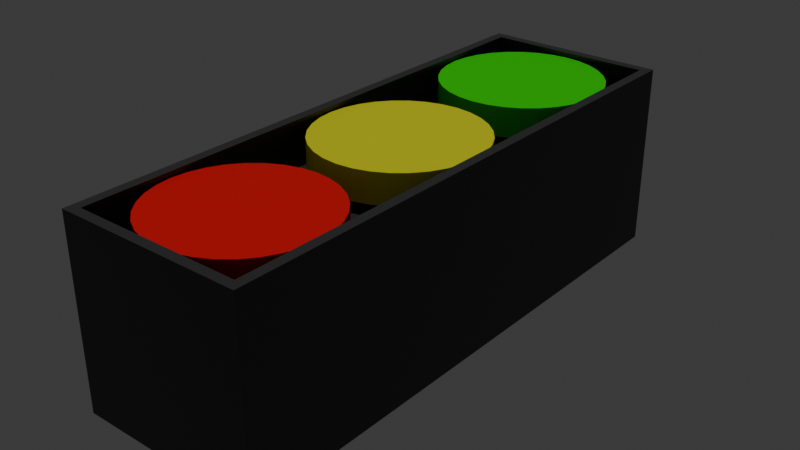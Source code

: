 # Source: TrafficLights.blend  (saved by Blender 5.1.29; exported with 4.5.12 LTS)
import bpy
from mathutils import Matrix  # noqa: F401  (used for matrix-valued properties, if any)

bpy.ops.wm.read_factory_settings(use_empty=True)
scene = bpy.context.scene
scene.name = 'Scene'

# ---- collections
col_collection = bpy.data.collections.new('Collection'); scene.collection.children.link(col_collection)

# ---- materials (node trees are filled in below, after node groups)
mat_mtrafficlights = bpy.data.materials.new('MTrafficLights')
mat_mtrafficlights.alpha_threshold = 0.0
mat_mtrafficlights.use_backface_culling_lightprobe_volume = False
mat_mtrafficlights.roughness = 0.5
mat_mtrafficlights.line_color = (0.0, 0.0, 0.0, 1.0)
mat_myellowlight = bpy.data.materials.new('MYellowLight')
mat_mgreenlight = bpy.data.materials.new('MGreenLight')
mat_mredlight = bpy.data.materials.new('MRedLight')

# ---- material node trees
mat_mtrafficlights.use_nodes = True; mat_mtrafficlights.node_tree.nodes.clear()
_N = mat_mtrafficlights.node_tree.nodes; _L = mat_mtrafficlights.node_tree.links
n0 = _N.new('ShaderNodeOutputMaterial'); n0.name = 'Material Output'; n0.location = (200, 100)
n1 = _N.new('ShaderNodeBsdfPrincipled'); n1.name = 'Principled BSDF'; n1.location = (-200, 100)
n1.inputs[0].default_value = (0.04271, 0.04271, 0.04271, 1.0)
_L.new(n1.outputs[0], n0.inputs[0])
n0.is_active_output = True
mat_myellowlight.use_nodes = True; mat_myellowlight.node_tree.nodes.clear()
_N = mat_myellowlight.node_tree.nodes; _L = mat_myellowlight.node_tree.links
n0 = _N.new('ShaderNodeBsdfPrincipled'); n0.name = 'Principled BSDF'; n0.location = (-200, 100)
n0.inputs[0].default_value = (1.0, 1.0, 0.0001065, 1.0)
n0.inputs[27].default_value = (1.0, 1.0, 0.0, 1.0)
n1 = _N.new('ShaderNodeOutputMaterial'); n1.name = 'Material Output'; n1.location = (200, 100)
_L.new(n0.outputs[0], n1.inputs[0])
n1.is_active_output = True
mat_mgreenlight.use_nodes = True; mat_mgreenlight.node_tree.nodes.clear()
_N = mat_mgreenlight.node_tree.nodes; _L = mat_mgreenlight.node_tree.links
n0 = _N.new('ShaderNodeBsdfPrincipled'); n0.name = 'Principled BSDF'; n0.location = (-200, 100)
n0.inputs[0].default_value = (0.0, 1.0, 0.0, 1.0)
n0.inputs[27].default_value = (0.0, 1.0, 0.0, 1.0)
n1 = _N.new('ShaderNodeOutputMaterial'); n1.name = 'Material Output'; n1.location = (200, 100)
_L.new(n0.outputs[0], n1.inputs[0])
n1.is_active_output = True
mat_mredlight.use_nodes = True; mat_mredlight.node_tree.nodes.clear()
_N = mat_mredlight.node_tree.nodes; _L = mat_mredlight.node_tree.links
n0 = _N.new('ShaderNodeBsdfPrincipled'); n0.name = 'Principled BSDF'; n0.location = (-200, 100)
n0.inputs[0].default_value = (1.0, 0.0, 0.0, 1.0)
n0.inputs[27].default_value = (1.0, 0.0, 0.0, 1.0)
n1 = _N.new('ShaderNodeOutputMaterial'); n1.name = 'Material Output'; n1.location = (200, 100)
_L.new(n0.outputs[0], n1.inputs[0])
n1.is_active_output = True

# ---- world
world_world = bpy.data.worlds.new('World'); scene.world = world_world
world_world.use_nodes = True; world_world.node_tree.nodes.clear()
_N = world_world.node_tree.nodes; _L = world_world.node_tree.links
n0 = _N.new('ShaderNodeOutputWorld'); n0.name = 'World Output'; n0.location = (200, 100)
n1 = _N.new('ShaderNodeBackground'); n1.name = 'Background'; n1.location = (-200, 100)
n1.inputs[0].default_value = (0.05088, 0.05088, 0.05088, 1.0)
_L.new(n1.outputs[0], n0.inputs[0])
n0.is_active_output = True
world_world.color = (0.05088, 0.05088, 0.05088)
world_world.sun_shadow_jitter_overblur = 0.0

# ---- lights
light_sun = bpy.data.lights.new('Sun', 'SUN')
light_sun.energy = 1.0

# ---- meshes
me_cube = bpy.data.meshes.new('Cube')
me_cube.from_pydata([(0.8963, 2.896, 1.0), (1.0, 3.0, -1.0), (0.8963, -2.896, 1.0), (1.0, -3.0, -1.0), (-0.8963, 2.896, 1.0), (-1.0, 3.0, -1.0), (-0.8963, -2.896, 1.0), (-1.0, -3.0, -1.0), (1.0, -3.0, 1.0), (-1.0, -3.0, 1.0), (1.0, 3.0, 1.0), (-1.0, 3.0, 1.0), (0.8963, -2.896, 0.5103), (-0.8963, -2.896, 0.5103), (0.8963, 2.896, 0.5103), (-0.8963, 2.896, 0.5103)], [], [(4, 6, 13, 15), (3, 8, 9, 7), (7, 9, 11, 5), (5, 1, 3, 7), (1, 10, 8, 3), (5, 11, 10, 1), (2, 6, 9, 8), (0, 2, 8, 10), (6, 4, 11, 9), (4, 0, 10, 11), (14, 15, 13, 12), (6, 2, 12, 13), (0, 4, 15, 14), (2, 0, 14, 12)])
_uv = me_cube.uv_layers.new(name='UVMap')
_uv.uv.foreach_set('vector', [0.862, 0.5043, 0.862, 0.7457, 0.862, 0.7457, 0.862, 0.5043, 0.375, 0.75, 0.625, 0.75, 0.625, 1.0, 0.375, 1.0, 0.375, 0.0, 0.625, 0.0, 0.625, 0.25, 0.375, 0.25, 0.125, 0.5, 0.375, 0.5, 0.375, 0.75, 0.125, 0.75, 0.375, 0.5, 0.625, 0.5, 0.625, 0.75, 0.375, 0.75, 0.375, 0.25, 0.625, 0.25, 0.625, 0.5, 0.375, 0.5, 0.638, 0.7457, 0.862, 0.7457, 0.875, 0.75, 0.625, 0.75, 0.638, 0.5043, 0.638, 0.7457, 0.625, 0.75, 0.625, 0.5, 0.862, 0.7457, 0.862, 0.5043, 0.875, 0.5, 0.875, 0.75, 0.862, 0.5043, 0.638, 0.5043, 0.625, 0.5, 0.875, 0.5, 0.638, 0.5043, 0.862, 0.5043, 0.862, 0.7457, 0.638, 0.7457, 0.862, 0.7457, 0.638, 0.7457, 0.638, 0.7457, 0.862, 0.7457, 0.638, 0.5043, 0.862, 0.5043, 0.862, 0.5043, 0.638, 0.5043, 0.638, 0.7457, 0.638, 0.5043, 0.638, 0.5043, 0.638, 0.7457])
me_cube.materials.append(mat_mtrafficlights)
me_cube.use_mirror_vertex_groups = False
me_cube.update()
me_cylinder = bpy.data.meshes.new('Cylinder')
me_cylinder.from_pydata([(1.462e-09, 0.8792, 0.6292), (1.462e-09, 0.8792, 0.9501), (0.1715, 0.8623, 0.6292), (0.1715, 0.8623, 0.9501), (0.3365, 0.8123, 0.6292), (0.3365, 0.8123, 0.9501), (0.4885, 0.7311, 0.6292), (0.4885, 0.7311, 0.9501), (0.6217, 0.6217, 0.6292), (0.6217, 0.6217, 0.9501), (0.7311, 0.4885, 0.6292), (0.7311, 0.4885, 0.9501), (0.8123, 0.3365, 0.6292), (0.8123, 0.3365, 0.9501), (0.8623, 0.1715, 0.6292), (0.8623, 0.1715, 0.9501), (0.8792, 2.25e-10, 0.6292), (0.8792, 2.25e-10, 0.9501), (0.8623, -0.1715, 0.6292), (0.8623, -0.1715, 0.9501), (0.8123, -0.3365, 0.6292), (0.8123, -0.3365, 0.9501), (0.7311, -0.4885, 0.6292), (0.7311, -0.4885, 0.9501), (0.6217, -0.6217, 0.6292), (0.6217, -0.6217, 0.9501), (0.4885, -0.7311, 0.6292), (0.4885, -0.7311, 0.9501), (0.3365, -0.8123, 0.6292), (0.3365, -0.8123, 0.9501), (0.1715, -0.8623, 0.6292), (0.1715, -0.8623, 0.9501), (1.462e-09, -0.8792, 0.6292), (1.462e-09, -0.8792, 0.9501), (-0.1715, -0.8623, 0.6292), (-0.1715, -0.8623, 0.9501), (-0.3365, -0.8123, 0.6292), (-0.3365, -0.8123, 0.9501), (-0.4885, -0.7311, 0.6292), (-0.4885, -0.7311, 0.9501), (-0.6217, -0.6217, 0.6292), (-0.6217, -0.6217, 0.9501), (-0.7311, -0.4885, 0.6292), (-0.7311, -0.4885, 0.9501), (-0.8123, -0.3365, 0.6292), (-0.8123, -0.3365, 0.9501), (-0.8623, -0.1715, 0.6292), (-0.8623, -0.1715, 0.9501), (-0.8792, 2.25e-10, 0.6292), (-0.8792, 2.25e-10, 0.9501), (-0.8623, 0.1715, 0.6292), (-0.8623, 0.1715, 0.9501), (-0.8123, 0.3365, 0.6292), (-0.8123, 0.3365, 0.9501), (-0.7311, 0.4885, 0.6292), (-0.7311, 0.4885, 0.9501), (-0.6217, 0.6217, 0.6292), (-0.6217, 0.6217, 0.9501), (-0.4885, 0.7311, 0.6292), (-0.4885, 0.7311, 0.9501), (-0.3365, 0.8123, 0.6292), (-0.3365, 0.8123, 0.9501), (-0.1715, 0.8623, 0.6292), (-0.1715, 0.8623, 0.9501)], [], [(0, 1, 3, 2), (2, 3, 5, 4), (4, 5, 7, 6), (6, 7, 9, 8), (8, 9, 11, 10), (10, 11, 13, 12), (12, 13, 15, 14), (14, 15, 17, 16), (16, 17, 19, 18), (18, 19, 21, 20), (20, 21, 23, 22), (22, 23, 25, 24), (24, 25, 27, 26), (26, 27, 29, 28), (28, 29, 31, 30), (30, 31, 33, 32), (32, 33, 35, 34), (34, 35, 37, 36), (36, 37, 39, 38), (38, 39, 41, 40), (40, 41, 43, 42), (42, 43, 45, 44), (44, 45, 47, 46), (46, 47, 49, 48), (48, 49, 51, 50), (50, 51, 53, 52), (52, 53, 55, 54), (54, 55, 57, 56), (56, 57, 59, 58), (58, 59, 61, 60), (3, 1, 63, 61, 59, 57, 55, 53, 51, 49, 47, 45, 43, 41, 39, 37, 35, 33, 31, 29, 27, 25, 23, 21, 19, 17, 15, 13, 11, 9, 7, 5), (60, 61, 63, 62), (62, 63, 1, 0), (0, 2, 4, 6, 8, 10, 12, 14, 16, 18, 20, 22, 24, 26, 28, 30, 32, 34, 36, 38, 40, 42, 44, 46, 48, 50, 52, 54, 56, 58, 60, 62)])
_uv = me_cylinder.uv_layers.new(name='UVMap')
_uv.uv.foreach_set('vector', [1.0, 0.5, 1.0, 1.0, 0.9688, 1.0, 0.9688, 0.5, 0.9688, 0.5, 0.9688, 1.0, 0.9375, 1.0, 0.9375, 0.5, 0.9375, 0.5, 0.9375, 1.0, 0.9062, 1.0, 0.9062, 0.5, 0.9062, 0.5, 0.9062, 1.0, 0.875, 1.0, 0.875, 0.5, 0.875, 0.5, 0.875, 1.0, 0.8438, 1.0, 0.8438, 0.5, 0.8438, 0.5, 0.8438, 1.0, 0.8125, 1.0, 0.8125, 0.5, 0.8125, 0.5, 0.8125, 1.0, 0.7812, 1.0, 0.7812, 0.5, 0.7812, 0.5, 0.7812, 1.0, 0.75, 1.0, 0.75, 0.5, 0.75, 0.5, 0.75, 1.0, 0.7188, 1.0, 0.7188, 0.5, 0.7188, 0.5, 0.7188, 1.0, 0.6875, 1.0, 0.6875, 0.5, 0.6875, 0.5, 0.6875, 1.0, 0.6562, 1.0, 0.6562, 0.5, 0.6562, 0.5, 0.6562, 1.0, 0.625, 1.0, 0.625, 0.5, 0.625, 0.5, 0.625, 1.0, 0.5938, 1.0, 0.5938, 0.5, 0.5938, 0.5, 0.5938, 1.0, 0.5625, 1.0, 0.5625, 0.5, 0.5625, 0.5, 0.5625, 1.0, 0.5312, 1.0, 0.5312, 0.5, 0.5312, 0.5, 0.5312, 1.0, 0.5, 1.0, 0.5, 0.5, 0.5, 0.5, 0.5, 1.0, 0.4688, 1.0, 0.4688, 0.5, 0.4688, 0.5, 0.4688, 1.0, 0.4375, 1.0, 0.4375, 0.5, 0.4375, 0.5, 0.4375, 1.0, 0.4062, 1.0, 0.4062, 0.5, 0.4062, 0.5, 0.4062, 1.0, 0.375, 1.0, 0.375, 0.5, 0.375, 0.5, 0.375, 1.0, 0.3438, 1.0, 0.3438, 0.5, 0.3438, 0.5, 0.3438, 1.0, 0.3125, 1.0, 0.3125, 0.5, 0.3125, 0.5, 0.3125, 1.0, 0.2812, 1.0, 0.2812, 0.5, 0.2812, 0.5, 0.2812, 1.0, 0.25, 1.0, 0.25, 0.5, 0.25, 0.5, 0.25, 1.0, 0.2188, 1.0, 0.2188, 0.5, 0.2188, 0.5, 0.2188, 1.0, 0.1875, 1.0, 0.1875, 0.5, 0.1875, 0.5, 0.1875, 1.0, 0.1562, 1.0, 0.1562, 0.5, 0.1562, 0.5, 0.1562, 1.0, 0.125, 1.0, 0.125, 0.5, 0.125, 0.5, 0.125, 1.0, 0.09375, 1.0, 0.09375, 0.5, 0.09375, 0.5, 0.09375, 1.0, 0.0625, 1.0, 0.0625, 0.5, 0.2968, 0.4854, 0.25, 0.49, 0.2032, 0.4854, 0.1582, 0.4717, 0.1167, 0.4496, 0.08029, 0.4197, 0.05045, 0.3833, 0.02827, 0.3418, 0.01461, 0.2968, 0.01, 0.25, 0.01461, 0.2032, 0.02827, 0.1582, 0.05045, 0.1167, 0.08029, 0.08029, 0.1167, 0.05045, 0.1582, 0.02827, 0.2032, 0.01461, 0.25, 0.01, 0.2968, 0.01461, 0.3418, 0.02827, 0.3833, 0.05045, 0.4197, 0.08029, 0.4496, 0.1167, 0.4717, 0.1582, 0.4854, 0.2032, 0.49, 0.25, 0.4854, 0.2968, 0.4717, 0.3418, 0.4496, 0.3833, 0.4197, 0.4197, 0.3833, 0.4496, 0.3418, 0.4717, 0.0625, 0.5, 0.0625, 1.0, 0.03125, 1.0, 0.03125, 0.5, 0.03125, 0.5, 0.03125, 1.0, 0.0, 1.0, 0.0, 0.5, 0.75, 0.49, 0.7968, 0.4854, 0.8418, 0.4717, 0.8833, 0.4496, 0.9197, 0.4197, 0.9496, 0.3833, 0.9717, 0.3418, 0.9854, 0.2968, 0.99, 0.25, 0.9854, 0.2032, 0.9717, 0.1582, 0.9496, 0.1167, 0.9197, 0.08029, 0.8833, 0.05045, 0.8418, 0.02827, 0.7968, 0.01461, 0.75, 0.01, 0.7032, 0.01461, 0.6582, 0.02827, 0.6167, 0.05045, 0.5803, 0.08029, 0.5504, 0.1167, 0.5283, 0.1582, 0.5146, 0.2032, 0.51, 0.25, 0.5146, 0.2968, 0.5283, 0.3418, 0.5504, 0.3833, 0.5803, 0.4197, 0.6167, 0.4496, 0.6582, 0.4717, 0.7032, 0.4854])
me_cylinder.materials.append(mat_myellowlight)
me_cylinder.update()
me_cylinder_001 = bpy.data.meshes.new('Cylinder.001')
me_cylinder_001.from_pydata([(1.462e-09, 0.8792, 0.6292), (1.462e-09, 0.8792, 0.9501), (0.1715, 0.8623, 0.6292), (0.1715, 0.8623, 0.9501), (0.3365, 0.8123, 0.6292), (0.3365, 0.8123, 0.9501), (0.4885, 0.7311, 0.6292), (0.4885, 0.7311, 0.9501), (0.6217, 0.6217, 0.6292), (0.6217, 0.6217, 0.9501), (0.7311, 0.4885, 0.6292), (0.7311, 0.4885, 0.9501), (0.8123, 0.3365, 0.6292), (0.8123, 0.3365, 0.9501), (0.8623, 0.1715, 0.6292), (0.8623, 0.1715, 0.9501), (0.8792, 2.25e-10, 0.6292), (0.8792, 2.25e-10, 0.9501), (0.8623, -0.1715, 0.6292), (0.8623, -0.1715, 0.9501), (0.8123, -0.3365, 0.6292), (0.8123, -0.3365, 0.9501), (0.7311, -0.4885, 0.6292), (0.7311, -0.4885, 0.9501), (0.6217, -0.6217, 0.6292), (0.6217, -0.6217, 0.9501), (0.4885, -0.7311, 0.6292), (0.4885, -0.7311, 0.9501), (0.3365, -0.8123, 0.6292), (0.3365, -0.8123, 0.9501), (0.1715, -0.8623, 0.6292), (0.1715, -0.8623, 0.9501), (1.462e-09, -0.8792, 0.6292), (1.462e-09, -0.8792, 0.9501), (-0.1715, -0.8623, 0.6292), (-0.1715, -0.8623, 0.9501), (-0.3365, -0.8123, 0.6292), (-0.3365, -0.8123, 0.9501), (-0.4885, -0.7311, 0.6292), (-0.4885, -0.7311, 0.9501), (-0.6217, -0.6217, 0.6292), (-0.6217, -0.6217, 0.9501), (-0.7311, -0.4885, 0.6292), (-0.7311, -0.4885, 0.9501), (-0.8123, -0.3365, 0.6292), (-0.8123, -0.3365, 0.9501), (-0.8623, -0.1715, 0.6292), (-0.8623, -0.1715, 0.9501), (-0.8792, 2.25e-10, 0.6292), (-0.8792, 2.25e-10, 0.9501), (-0.8623, 0.1715, 0.6292), (-0.8623, 0.1715, 0.9501), (-0.8123, 0.3365, 0.6292), (-0.8123, 0.3365, 0.9501), (-0.7311, 0.4885, 0.6292), (-0.7311, 0.4885, 0.9501), (-0.6217, 0.6217, 0.6292), (-0.6217, 0.6217, 0.9501), (-0.4885, 0.7311, 0.6292), (-0.4885, 0.7311, 0.9501), (-0.3365, 0.8123, 0.6292), (-0.3365, 0.8123, 0.9501), (-0.1715, 0.8623, 0.6292), (-0.1715, 0.8623, 0.9501)], [], [(0, 1, 3, 2), (2, 3, 5, 4), (4, 5, 7, 6), (6, 7, 9, 8), (8, 9, 11, 10), (10, 11, 13, 12), (12, 13, 15, 14), (14, 15, 17, 16), (16, 17, 19, 18), (18, 19, 21, 20), (20, 21, 23, 22), (22, 23, 25, 24), (24, 25, 27, 26), (26, 27, 29, 28), (28, 29, 31, 30), (30, 31, 33, 32), (32, 33, 35, 34), (34, 35, 37, 36), (36, 37, 39, 38), (38, 39, 41, 40), (40, 41, 43, 42), (42, 43, 45, 44), (44, 45, 47, 46), (46, 47, 49, 48), (48, 49, 51, 50), (50, 51, 53, 52), (52, 53, 55, 54), (54, 55, 57, 56), (56, 57, 59, 58), (58, 59, 61, 60), (3, 1, 63, 61, 59, 57, 55, 53, 51, 49, 47, 45, 43, 41, 39, 37, 35, 33, 31, 29, 27, 25, 23, 21, 19, 17, 15, 13, 11, 9, 7, 5), (60, 61, 63, 62), (62, 63, 1, 0), (0, 2, 4, 6, 8, 10, 12, 14, 16, 18, 20, 22, 24, 26, 28, 30, 32, 34, 36, 38, 40, 42, 44, 46, 48, 50, 52, 54, 56, 58, 60, 62)])
_uv = me_cylinder_001.uv_layers.new(name='UVMap')
_uv.uv.foreach_set('vector', [1.0, 0.5, 1.0, 1.0, 0.9688, 1.0, 0.9688, 0.5, 0.9688, 0.5, 0.9688, 1.0, 0.9375, 1.0, 0.9375, 0.5, 0.9375, 0.5, 0.9375, 1.0, 0.9062, 1.0, 0.9062, 0.5, 0.9062, 0.5, 0.9062, 1.0, 0.875, 1.0, 0.875, 0.5, 0.875, 0.5, 0.875, 1.0, 0.8438, 1.0, 0.8438, 0.5, 0.8438, 0.5, 0.8438, 1.0, 0.8125, 1.0, 0.8125, 0.5, 0.8125, 0.5, 0.8125, 1.0, 0.7812, 1.0, 0.7812, 0.5, 0.7812, 0.5, 0.7812, 1.0, 0.75, 1.0, 0.75, 0.5, 0.75, 0.5, 0.75, 1.0, 0.7188, 1.0, 0.7188, 0.5, 0.7188, 0.5, 0.7188, 1.0, 0.6875, 1.0, 0.6875, 0.5, 0.6875, 0.5, 0.6875, 1.0, 0.6562, 1.0, 0.6562, 0.5, 0.6562, 0.5, 0.6562, 1.0, 0.625, 1.0, 0.625, 0.5, 0.625, 0.5, 0.625, 1.0, 0.5938, 1.0, 0.5938, 0.5, 0.5938, 0.5, 0.5938, 1.0, 0.5625, 1.0, 0.5625, 0.5, 0.5625, 0.5, 0.5625, 1.0, 0.5312, 1.0, 0.5312, 0.5, 0.5312, 0.5, 0.5312, 1.0, 0.5, 1.0, 0.5, 0.5, 0.5, 0.5, 0.5, 1.0, 0.4688, 1.0, 0.4688, 0.5, 0.4688, 0.5, 0.4688, 1.0, 0.4375, 1.0, 0.4375, 0.5, 0.4375, 0.5, 0.4375, 1.0, 0.4062, 1.0, 0.4062, 0.5, 0.4062, 0.5, 0.4062, 1.0, 0.375, 1.0, 0.375, 0.5, 0.375, 0.5, 0.375, 1.0, 0.3438, 1.0, 0.3438, 0.5, 0.3438, 0.5, 0.3438, 1.0, 0.3125, 1.0, 0.3125, 0.5, 0.3125, 0.5, 0.3125, 1.0, 0.2812, 1.0, 0.2812, 0.5, 0.2812, 0.5, 0.2812, 1.0, 0.25, 1.0, 0.25, 0.5, 0.25, 0.5, 0.25, 1.0, 0.2188, 1.0, 0.2188, 0.5, 0.2188, 0.5, 0.2188, 1.0, 0.1875, 1.0, 0.1875, 0.5, 0.1875, 0.5, 0.1875, 1.0, 0.1562, 1.0, 0.1562, 0.5, 0.1562, 0.5, 0.1562, 1.0, 0.125, 1.0, 0.125, 0.5, 0.125, 0.5, 0.125, 1.0, 0.09375, 1.0, 0.09375, 0.5, 0.09375, 0.5, 0.09375, 1.0, 0.0625, 1.0, 0.0625, 0.5, 0.2968, 0.4854, 0.25, 0.49, 0.2032, 0.4854, 0.1582, 0.4717, 0.1167, 0.4496, 0.08029, 0.4197, 0.05045, 0.3833, 0.02827, 0.3418, 0.01461, 0.2968, 0.01, 0.25, 0.01461, 0.2032, 0.02827, 0.1582, 0.05045, 0.1167, 0.08029, 0.08029, 0.1167, 0.05045, 0.1582, 0.02827, 0.2032, 0.01461, 0.25, 0.01, 0.2968, 0.01461, 0.3418, 0.02827, 0.3833, 0.05045, 0.4197, 0.08029, 0.4496, 0.1167, 0.4717, 0.1582, 0.4854, 0.2032, 0.49, 0.25, 0.4854, 0.2968, 0.4717, 0.3418, 0.4496, 0.3833, 0.4197, 0.4197, 0.3833, 0.4496, 0.3418, 0.4717, 0.0625, 0.5, 0.0625, 1.0, 0.03125, 1.0, 0.03125, 0.5, 0.03125, 0.5, 0.03125, 1.0, 0.0, 1.0, 0.0, 0.5, 0.75, 0.49, 0.7968, 0.4854, 0.8418, 0.4717, 0.8833, 0.4496, 0.9197, 0.4197, 0.9496, 0.3833, 0.9717, 0.3418, 0.9854, 0.2968, 0.99, 0.25, 0.9854, 0.2032, 0.9717, 0.1582, 0.9496, 0.1167, 0.9197, 0.08029, 0.8833, 0.05045, 0.8418, 0.02827, 0.7968, 0.01461, 0.75, 0.01, 0.7032, 0.01461, 0.6582, 0.02827, 0.6167, 0.05045, 0.5803, 0.08029, 0.5504, 0.1167, 0.5283, 0.1582, 0.5146, 0.2032, 0.51, 0.25, 0.5146, 0.2968, 0.5283, 0.3418, 0.5504, 0.3833, 0.5803, 0.4197, 0.6167, 0.4496, 0.6582, 0.4717, 0.7032, 0.4854])
me_cylinder_001.materials.append(mat_mgreenlight)
me_cylinder_001.update()
me_cylinder_002 = bpy.data.meshes.new('Cylinder.002')
me_cylinder_002.from_pydata([(1.462e-09, 0.8792, 0.6292), (1.462e-09, 0.8792, 0.9501), (0.1715, 0.8623, 0.6292), (0.1715, 0.8623, 0.9501), (0.3365, 0.8123, 0.6292), (0.3365, 0.8123, 0.9501), (0.4885, 0.7311, 0.6292), (0.4885, 0.7311, 0.9501), (0.6217, 0.6217, 0.6292), (0.6217, 0.6217, 0.9501), (0.7311, 0.4885, 0.6292), (0.7311, 0.4885, 0.9501), (0.8123, 0.3365, 0.6292), (0.8123, 0.3365, 0.9501), (0.8623, 0.1715, 0.6292), (0.8623, 0.1715, 0.9501), (0.8792, 2.25e-10, 0.6292), (0.8792, 2.25e-10, 0.9501), (0.8623, -0.1715, 0.6292), (0.8623, -0.1715, 0.9501), (0.8123, -0.3365, 0.6292), (0.8123, -0.3365, 0.9501), (0.7311, -0.4885, 0.6292), (0.7311, -0.4885, 0.9501), (0.6217, -0.6217, 0.6292), (0.6217, -0.6217, 0.9501), (0.4885, -0.7311, 0.6292), (0.4885, -0.7311, 0.9501), (0.3365, -0.8123, 0.6292), (0.3365, -0.8123, 0.9501), (0.1715, -0.8623, 0.6292), (0.1715, -0.8623, 0.9501), (1.462e-09, -0.8792, 0.6292), (1.462e-09, -0.8792, 0.9501), (-0.1715, -0.8623, 0.6292), (-0.1715, -0.8623, 0.9501), (-0.3365, -0.8123, 0.6292), (-0.3365, -0.8123, 0.9501), (-0.4885, -0.7311, 0.6292), (-0.4885, -0.7311, 0.9501), (-0.6217, -0.6217, 0.6292), (-0.6217, -0.6217, 0.9501), (-0.7311, -0.4885, 0.6292), (-0.7311, -0.4885, 0.9501), (-0.8123, -0.3365, 0.6292), (-0.8123, -0.3365, 0.9501), (-0.8623, -0.1715, 0.6292), (-0.8623, -0.1715, 0.9501), (-0.8792, 2.25e-10, 0.6292), (-0.8792, 2.25e-10, 0.9501), (-0.8623, 0.1715, 0.6292), (-0.8623, 0.1715, 0.9501), (-0.8123, 0.3365, 0.6292), (-0.8123, 0.3365, 0.9501), (-0.7311, 0.4885, 0.6292), (-0.7311, 0.4885, 0.9501), (-0.6217, 0.6217, 0.6292), (-0.6217, 0.6217, 0.9501), (-0.4885, 0.7311, 0.6292), (-0.4885, 0.7311, 0.9501), (-0.3365, 0.8123, 0.6292), (-0.3365, 0.8123, 0.9501), (-0.1715, 0.8623, 0.6292), (-0.1715, 0.8623, 0.9501)], [], [(0, 1, 3, 2), (2, 3, 5, 4), (4, 5, 7, 6), (6, 7, 9, 8), (8, 9, 11, 10), (10, 11, 13, 12), (12, 13, 15, 14), (14, 15, 17, 16), (16, 17, 19, 18), (18, 19, 21, 20), (20, 21, 23, 22), (22, 23, 25, 24), (24, 25, 27, 26), (26, 27, 29, 28), (28, 29, 31, 30), (30, 31, 33, 32), (32, 33, 35, 34), (34, 35, 37, 36), (36, 37, 39, 38), (38, 39, 41, 40), (40, 41, 43, 42), (42, 43, 45, 44), (44, 45, 47, 46), (46, 47, 49, 48), (48, 49, 51, 50), (50, 51, 53, 52), (52, 53, 55, 54), (54, 55, 57, 56), (56, 57, 59, 58), (58, 59, 61, 60), (3, 1, 63, 61, 59, 57, 55, 53, 51, 49, 47, 45, 43, 41, 39, 37, 35, 33, 31, 29, 27, 25, 23, 21, 19, 17, 15, 13, 11, 9, 7, 5), (60, 61, 63, 62), (62, 63, 1, 0), (0, 2, 4, 6, 8, 10, 12, 14, 16, 18, 20, 22, 24, 26, 28, 30, 32, 34, 36, 38, 40, 42, 44, 46, 48, 50, 52, 54, 56, 58, 60, 62)])
_uv = me_cylinder_002.uv_layers.new(name='UVMap')
_uv.uv.foreach_set('vector', [1.0, 0.5, 1.0, 1.0, 0.9688, 1.0, 0.9688, 0.5, 0.9688, 0.5, 0.9688, 1.0, 0.9375, 1.0, 0.9375, 0.5, 0.9375, 0.5, 0.9375, 1.0, 0.9062, 1.0, 0.9062, 0.5, 0.9062, 0.5, 0.9062, 1.0, 0.875, 1.0, 0.875, 0.5, 0.875, 0.5, 0.875, 1.0, 0.8438, 1.0, 0.8438, 0.5, 0.8438, 0.5, 0.8438, 1.0, 0.8125, 1.0, 0.8125, 0.5, 0.8125, 0.5, 0.8125, 1.0, 0.7812, 1.0, 0.7812, 0.5, 0.7812, 0.5, 0.7812, 1.0, 0.75, 1.0, 0.75, 0.5, 0.75, 0.5, 0.75, 1.0, 0.7188, 1.0, 0.7188, 0.5, 0.7188, 0.5, 0.7188, 1.0, 0.6875, 1.0, 0.6875, 0.5, 0.6875, 0.5, 0.6875, 1.0, 0.6562, 1.0, 0.6562, 0.5, 0.6562, 0.5, 0.6562, 1.0, 0.625, 1.0, 0.625, 0.5, 0.625, 0.5, 0.625, 1.0, 0.5938, 1.0, 0.5938, 0.5, 0.5938, 0.5, 0.5938, 1.0, 0.5625, 1.0, 0.5625, 0.5, 0.5625, 0.5, 0.5625, 1.0, 0.5312, 1.0, 0.5312, 0.5, 0.5312, 0.5, 0.5312, 1.0, 0.5, 1.0, 0.5, 0.5, 0.5, 0.5, 0.5, 1.0, 0.4688, 1.0, 0.4688, 0.5, 0.4688, 0.5, 0.4688, 1.0, 0.4375, 1.0, 0.4375, 0.5, 0.4375, 0.5, 0.4375, 1.0, 0.4062, 1.0, 0.4062, 0.5, 0.4062, 0.5, 0.4062, 1.0, 0.375, 1.0, 0.375, 0.5, 0.375, 0.5, 0.375, 1.0, 0.3438, 1.0, 0.3438, 0.5, 0.3438, 0.5, 0.3438, 1.0, 0.3125, 1.0, 0.3125, 0.5, 0.3125, 0.5, 0.3125, 1.0, 0.2812, 1.0, 0.2812, 0.5, 0.2812, 0.5, 0.2812, 1.0, 0.25, 1.0, 0.25, 0.5, 0.25, 0.5, 0.25, 1.0, 0.2188, 1.0, 0.2188, 0.5, 0.2188, 0.5, 0.2188, 1.0, 0.1875, 1.0, 0.1875, 0.5, 0.1875, 0.5, 0.1875, 1.0, 0.1562, 1.0, 0.1562, 0.5, 0.1562, 0.5, 0.1562, 1.0, 0.125, 1.0, 0.125, 0.5, 0.125, 0.5, 0.125, 1.0, 0.09375, 1.0, 0.09375, 0.5, 0.09375, 0.5, 0.09375, 1.0, 0.0625, 1.0, 0.0625, 0.5, 0.2968, 0.4854, 0.25, 0.49, 0.2032, 0.4854, 0.1582, 0.4717, 0.1167, 0.4496, 0.08029, 0.4197, 0.05045, 0.3833, 0.02827, 0.3418, 0.01461, 0.2968, 0.01, 0.25, 0.01461, 0.2032, 0.02827, 0.1582, 0.05045, 0.1167, 0.08029, 0.08029, 0.1167, 0.05045, 0.1582, 0.02827, 0.2032, 0.01461, 0.25, 0.01, 0.2968, 0.01461, 0.3418, 0.02827, 0.3833, 0.05045, 0.4197, 0.08029, 0.4496, 0.1167, 0.4717, 0.1582, 0.4854, 0.2032, 0.49, 0.25, 0.4854, 0.2968, 0.4717, 0.3418, 0.4496, 0.3833, 0.4197, 0.4197, 0.3833, 0.4496, 0.3418, 0.4717, 0.0625, 0.5, 0.0625, 1.0, 0.03125, 1.0, 0.03125, 0.5, 0.03125, 0.5, 0.03125, 1.0, 0.0, 1.0, 0.0, 0.5, 0.75, 0.49, 0.7968, 0.4854, 0.8418, 0.4717, 0.8833, 0.4496, 0.9197, 0.4197, 0.9496, 0.3833, 0.9717, 0.3418, 0.9854, 0.2968, 0.99, 0.25, 0.9854, 0.2032, 0.9717, 0.1582, 0.9496, 0.1167, 0.9197, 0.08029, 0.8833, 0.05045, 0.8418, 0.02827, 0.7968, 0.01461, 0.75, 0.01, 0.7032, 0.01461, 0.6582, 0.02827, 0.6167, 0.05045, 0.5803, 0.08029, 0.5504, 0.1167, 0.5283, 0.1582, 0.5146, 0.2032, 0.51, 0.25, 0.5146, 0.2968, 0.5283, 0.3418, 0.5504, 0.3833, 0.5803, 0.4197, 0.6167, 0.4496, 0.6582, 0.4717, 0.7032, 0.4854])
me_cylinder_002.materials.append(mat_mredlight)
me_cylinder_002.update()

# ---- objects
ob_trafficlights = bpy.data.objects.new('TrafficLights', me_cube)
ob_yellowlight = bpy.data.objects.new('YellowLight', me_cylinder)
ob_greenlight = bpy.data.objects.new('GreenLight', me_cylinder_001)
ob_redlight = bpy.data.objects.new('RedLight', me_cylinder_002)
ob_sun = bpy.data.objects.new('Sun', light_sun)

# ---- transforms, parenting, visibility, modifiers, constraints
ob_trafficlights.location = (0.0, 0.0, 0.0)
ob_trafficlights.lock_rotations_4d = False
ob_trafficlights.empty_display_type = 'ARROWS'
ob_trafficlights.lineart.crease_threshold = 0.0
ob_yellowlight.location = (0.0, 0.0, 0.0)
ob_greenlight.location = (0.0, 2.0, 0.0)
ob_redlight.location = (0.0, -2.0, 0.0)
ob_sun.location = (0.0, 0.0, 0.0)

# ---- collection membership
col_collection.objects.link(ob_trafficlights)
col_collection.objects.link(ob_yellowlight)
col_collection.objects.link(ob_greenlight)
col_collection.objects.link(ob_redlight)
col_collection.objects.link(ob_sun)

# ---- scene / render settings (as saved in the file)
scene.frame_start = 1; scene.frame_end = 250; scene.frame_set(1)
scene.render.engine = 'BLENDER_EEVEE_NEXT'
scene.render.bake_bias = 0.0
scene.render.bake_samples = 0
scene.cycles.sampling_pattern = 'TABULATED_SOBOL'
scene.eevee.use_volume_custom_range = False
bpy.context.view_layer.update()

# ---- added for rendering (the .blend has no active camera): camera
cam_auto = bpy.data.cameras.new('AutoCamera')
cam_auto.lens = 50.0
cam_auto.sensor_width = 36.0
cam_auto.clip_end = 1000.0
ob_auto_camera = bpy.data.objects.new('AutoCamera', cam_auto)
scene.collection.objects.link(ob_auto_camera)
ob_auto_camera.location = (6.13725, -7.3647, 4.9098)
ob_auto_camera.rotation_euler = (1.09748, -7.21219e-08, 0.694738)
scene.camera = ob_auto_camera
bpy.context.view_layer.update()
